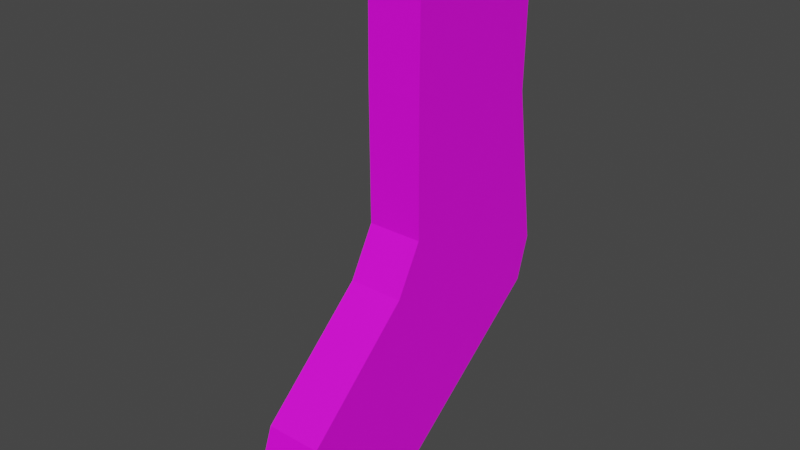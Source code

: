 # Source: Sock.blend  (saved by Blender 3.2.14; exported with 4.5.12 LTS)
import bpy
from mathutils import Matrix  # noqa: F401  (used for matrix-valued properties, if any)

bpy.ops.wm.read_factory_settings(use_empty=True)
scene = bpy.context.scene
scene.name = 'Scene'

# ---- collections
col_collection = bpy.data.collections.new('Collection'); scene.collection.children.link(col_collection)

# ---- images (referenced by path relative to the original .blend; pixels are not part of the script)
import os
ASSET_DIR = os.environ.get("B2B_ASSET_DIR", "")  # directory of the original .blend (textures are referenced by path, not embedded)
HERE = os.path.dirname(os.path.abspath(__file__))  # packed textures are extracted next to this script under _unpacked/

def load_image(name, relpath, width, height, colorspace="sRGB"):
    """Load a texture the original file referenced (path relative to the .blend, or extracted next to this script)."""
    p = next((c for c in (os.path.join(HERE, relpath), os.path.join(ASSET_DIR, relpath)) if relpath and os.path.exists(c)), "")
    if p:
        img = bpy.data.images.load(p, check_existing=True)
        img.name = name
    else:  # same state as the original file: an image datablock whose file is absent (Cycles renders it pink)
        img = bpy.data.images.new(name, width, height)
        img.source = "FILE"
        img.filepath = "//" + (relpath or name)
    img.colorspace_settings.name = colorspace
    return img
img_socktexture = load_image('SockTexture', 'SockTexture.png', 1024, 1024, 'sRGB')

# ---- materials (node trees are filled in below, after node groups)
mat_material_001 = bpy.data.materials.new('Material.001')
mat_material_001.use_transparent_shadow = False

# ---- material node trees
mat_material_001.use_nodes = True; mat_material_001.node_tree.nodes.clear()
_N = mat_material_001.node_tree.nodes; _L = mat_material_001.node_tree.links
n0 = _N.new('ShaderNodeBsdfPrincipled'); n0.name = 'Principled BSDF'; n0.location = (10, 300)
n0.distribution = 'GGX'
n0.subsurface_method = 'RANDOM_WALK_SKIN'
n0.inputs[3].default_value = 1.45
n0.inputs[27].default_value = (0.0, 0.0, 0.0, 1.0)
n0.inputs[28].default_value = 1.0
n1 = _N.new('ShaderNodeOutputMaterial'); n1.name = 'Material Output'; n1.location = (300, 300)
n2 = _N.new('ShaderNodeTexImage'); n2.name = 'Image Texture'; n2.location = (-280, 275)
n2.image = img_socktexture
_L.new(n0.outputs[0], n1.inputs[0])
_L.new(n2.outputs[0], n0.inputs[0])
n1.is_active_output = True

# ---- world
world_world = bpy.data.worlds.new('World'); scene.world = world_world
world_world.use_nodes = True; world_world.node_tree.nodes.clear()
_N = world_world.node_tree.nodes; _L = world_world.node_tree.links
n0 = _N.new('ShaderNodeOutputWorld'); n0.name = 'World Output'; n0.location = (300, 300)
n1 = _N.new('ShaderNodeBackground'); n1.name = 'Background'; n1.location = (10, 300)
n1.inputs[0].default_value = (0.05088, 0.05088, 0.05088, 1.0)
_L.new(n1.outputs[0], n0.inputs[0])
n0.is_active_output = True
world_world.color = (0.05088, 0.05088, 0.05088)
world_world.use_sun_shadow = False
world_world.sun_shadow_jitter_overblur = 0.0

# ---- meshes
me_cube_001 = bpy.data.meshes.new('Cube.001')
me_cube_001.from_pydata([(-1.0, -1.003, -1.046), (-1.0, -1.0, 2.812), (-1.0, 1.246, -2.019), (-1.0, 1.0, 2.812), (1.0, -1.003, -1.046), (1.0, -1.0, 2.812), (1.0, 1.246, -2.019), (1.0, 1.0, 2.812), (-1.0, 1.072, -2.675), (-1.0, -1.347, -1.764), (1.0, 1.072, -2.675), (1.0, -1.347, -1.764), (-1.0, -1.014, 0.9061), (-1.0, 0.949, 0.3966), (1.0, 0.949, 0.3966), (1.0, -1.014, 0.9061), (-1.0, -0.971, -4.497), (-1.0, -2.765, -3.24), (1.0, -0.971, -4.497), (1.0, -2.765, -3.24), (-1.0, -2.262, -4.782), (-1.0, -3.059, -4.176), (1.0, -2.262, -4.782), (1.0, -3.059, -4.176)], [], [(12, 1, 3, 13), (13, 3, 7, 14), (14, 7, 5, 15), (15, 5, 1, 12), (0, 2, 8, 9), (7, 3, 1, 5), (8, 10, 18, 16), (6, 4, 11, 10), (4, 0, 9, 11), (2, 6, 10, 8), (4, 15, 12, 0), (6, 14, 15, 4), (2, 13, 14, 6), (0, 12, 13, 2), (19, 17, 21, 23), (10, 11, 19, 18), (9, 8, 16, 17), (11, 9, 17, 19), (20, 22, 23, 21), (16, 18, 22, 20), (18, 19, 23, 22), (17, 16, 20, 21)])
_uv = me_cube_001.uv_layers.new(name='UVMap')
_uv.uv.foreach_set('vector', [0.2699, 0.5185, 0.3165, 0.6814, 0.1459, 0.7317, 0.08955, 0.5244, 0.9981, 0.2742, 0.9981, 0.489, 0.8203, 0.489, 0.8203, 0.2742, 0.4079, 0.2092, 0.4643, 0.001873, 0.6349, 0.05214, 0.5882, 0.2151, 0.8165, 0.4852, 0.8165, 0.6338, 0.6387, 0.6338, 0.6387, 0.4852, 0.2198, 0.3522, 0.003504, 0.3258, 0.001873, 0.2654, 0.2311, 0.2824, 0.8165, 0.7205, 0.6387, 0.7205, 0.6387, 0.6338, 0.8165, 0.6338, 0.9981, 0.8802, 0.8203, 0.8802, 0.8203, 0.6443, 0.9981, 0.6443, 0.3219, 0.4078, 0.5382, 0.3814, 0.5495, 0.4512, 0.3203, 0.4682, 0.8165, 0.334, 0.6387, 0.334, 0.6387, 0.2634, 0.8165, 0.2634, 0.9981, 0.06093, 0.8203, 0.06093, 0.8203, 0.001873, 0.9981, 0.001873, 0.8165, 0.334, 0.8165, 0.4852, 0.6387, 0.4852, 0.6387, 0.334, 0.3219, 0.4078, 0.4079, 0.2092, 0.5882, 0.2151, 0.5382, 0.3814, 0.9981, 0.06093, 0.9981, 0.2742, 0.8203, 0.2742, 0.8203, 0.06093, 0.2198, 0.3522, 0.2699, 0.5185, 0.08955, 0.5244, 0.003504, 0.3258, 0.8165, 0.08733, 0.6387, 0.08733, 0.6387, 0.001873, 0.8165, 0.001873, 0.3203, 0.4682, 0.5495, 0.4512, 0.6334, 0.6128, 0.4487, 0.6749, 0.2311, 0.2824, 0.001873, 0.2654, 0.1303, 0.05866, 0.315, 0.1208, 0.8165, 0.2634, 0.6387, 0.2634, 0.6387, 0.08733, 0.8165, 0.08733, 0.9981, 0.5307, 0.8203, 0.5307, 0.8203, 0.4928, 0.9981, 0.4928, 0.9981, 0.6443, 0.8203, 0.6443, 0.8203, 0.5307, 0.9981, 0.5307, 0.4487, 0.6749, 0.6334, 0.6128, 0.6349, 0.7, 0.5517, 0.7317, 0.315, 0.1208, 0.1303, 0.05866, 0.2333, 0.001873, 0.3165, 0.03356])
me_cube_001.materials.append(mat_material_001)
me_cube_001.update()

# ---- objects
ob_cube = bpy.data.objects.new('Cube', me_cube_001)

# ---- transforms, parenting, visibility, modifiers, constraints
ob_cube.location = (0.0, 0.8392, 2.21)
ob_cube.scale = (0.1764, 0.497, 0.4273)

# ---- collection membership
col_collection.objects.link(ob_cube)

# ---- scene / render settings (as saved in the file)
scene.frame_start = 1; scene.frame_end = 250; scene.frame_set(1)
scene.render.engine = 'BLENDER_EEVEE_NEXT'
scene.cycles.sampling_pattern = 'TABULATED_SOBOL'
scene.cycles.use_light_tree = False
scene.view_settings.view_transform = 'Filmic'
bpy.context.view_layer.update()

# ---- added for rendering (the .blend has no active camera and no usable light): camera, sun
cam_auto = bpy.data.cameras.new('AutoCamera')
cam_auto.lens = 50.0
cam_auto.sensor_width = 36.0
cam_auto.clip_end = 1000.0
ob_auto_camera = bpy.data.objects.new('AutoCamera', cam_auto)
scene.collection.objects.link(ob_auto_camera)
ob_auto_camera.location = (3.6114, -3.94497, 4.67811)
ob_auto_camera.rotation_euler = (1.09748, -7.21219e-08, 0.694738)
scene.camera = ob_auto_camera
light_auto_sun = bpy.data.lights.new('AutoSun', 'SUN')
light_auto_sun.energy = 3.0
light_auto_sun.angle = 0.0523599
ob_auto_sun = bpy.data.objects.new('AutoSun', light_auto_sun)
scene.collection.objects.link(ob_auto_sun)
ob_auto_sun.rotation_euler = (0.872665, 0.174533, 0.523599)
bpy.context.view_layer.update()
